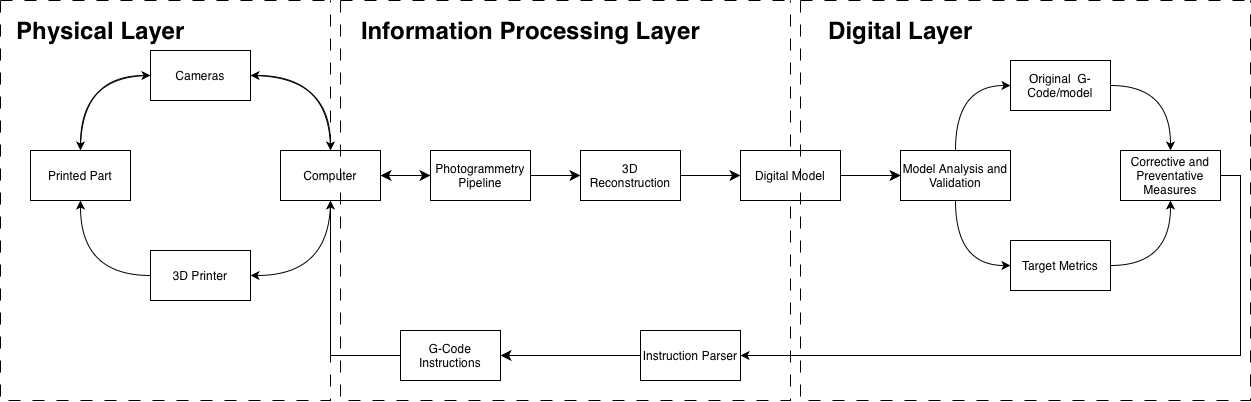

The diagram above was exported from draw.io. Its source (the exported page's mxGraphModel, read from the mxfile embedded in the PNG):
<mxGraphModel dx="1693" dy="931" grid="1" gridSize="10" guides="1" tooltips="1" connect="1" arrows="1" fold="1" page="1" pageScale="1" pageWidth="827" pageHeight="1169" math="0" shadow="0">
  <root>
    <mxCell id="0" />
    <mxCell id="1" parent="0" />
    <mxCell id="n0bNYiyUuXhmMlex2LGN-8" parent="1" style="swimlane;startSize=0;dashed=1;dashPattern=12 12;" value="" vertex="1">
      <mxGeometry height="400" width="330" x="50" y="140" as="geometry">
        <mxRectangle height="40" width="50" x="50" y="140" as="alternateBounds" />
      </mxGeometry>
    </mxCell>
    <mxCell id="E_guNOIzH5VJW8yyY1en-40" edge="1" parent="n0bNYiyUuXhmMlex2LGN-8" source="L8ccvD4zYHRD6zN4ceT9-1" style="edgeStyle=orthogonalEdgeStyle;curved=1;rounded=0;orthogonalLoop=1;jettySize=auto;html=1;exitX=0;exitY=0.5;exitDx=0;exitDy=0;entryX=0.5;entryY=1;entryDx=0;entryDy=0;elbow=vertical;" target="n0bNYiyUuXhmMlex2LGN-18">
      <mxGeometry relative="1" as="geometry" />
    </mxCell>
    <mxCell id="L8ccvD4zYHRD6zN4ceT9-1" parent="n0bNYiyUuXhmMlex2LGN-8" style="rounded=0;whiteSpace=wrap;html=1;" value="3D Printer" vertex="1">
      <mxGeometry height="50" width="100" x="150" y="250" as="geometry" />
    </mxCell>
    <mxCell id="E_guNOIzH5VJW8yyY1en-37" edge="1" parent="n0bNYiyUuXhmMlex2LGN-8" source="n0bNYiyUuXhmMlex2LGN-2" style="edgeStyle=orthogonalEdgeStyle;curved=1;rounded=0;orthogonalLoop=1;jettySize=auto;html=1;exitX=1;exitY=0.5;exitDx=0;exitDy=0;entryX=0.5;entryY=0;entryDx=0;entryDy=0;elbow=vertical;" target="n0bNYiyUuXhmMlex2LGN-10">
      <mxGeometry relative="1" as="geometry" />
    </mxCell>
    <mxCell id="E_guNOIzH5VJW8yyY1en-38" edge="1" parent="n0bNYiyUuXhmMlex2LGN-8" source="n0bNYiyUuXhmMlex2LGN-2" style="edgeStyle=orthogonalEdgeStyle;curved=1;rounded=0;orthogonalLoop=1;jettySize=auto;html=1;exitX=0;exitY=0.5;exitDx=0;exitDy=0;entryX=0.5;entryY=0;entryDx=0;entryDy=0;elbow=vertical;" target="n0bNYiyUuXhmMlex2LGN-18">
      <mxGeometry relative="1" as="geometry" />
    </mxCell>
    <mxCell id="n0bNYiyUuXhmMlex2LGN-2" parent="n0bNYiyUuXhmMlex2LGN-8" style="rounded=0;whiteSpace=wrap;html=1;" value="Cameras" vertex="1">
      <mxGeometry height="50" width="100" x="150" y="50" as="geometry" />
    </mxCell>
    <mxCell id="E_guNOIzH5VJW8yyY1en-41" edge="1" parent="n0bNYiyUuXhmMlex2LGN-8" source="n0bNYiyUuXhmMlex2LGN-10" style="edgeStyle=orthogonalEdgeStyle;curved=1;rounded=0;orthogonalLoop=1;jettySize=auto;html=1;exitX=0.5;exitY=1;exitDx=0;exitDy=0;entryX=1;entryY=0.5;entryDx=0;entryDy=0;elbow=vertical;" target="L8ccvD4zYHRD6zN4ceT9-1">
      <mxGeometry relative="1" as="geometry" />
    </mxCell>
    <mxCell id="E_guNOIzH5VJW8yyY1en-42" edge="1" parent="n0bNYiyUuXhmMlex2LGN-8" source="n0bNYiyUuXhmMlex2LGN-10" style="edgeStyle=orthogonalEdgeStyle;curved=1;rounded=0;orthogonalLoop=1;jettySize=auto;html=1;exitX=0.5;exitY=0;exitDx=0;exitDy=0;entryX=1;entryY=0.5;entryDx=0;entryDy=0;elbow=vertical;" target="n0bNYiyUuXhmMlex2LGN-2">
      <mxGeometry relative="1" as="geometry" />
    </mxCell>
    <mxCell id="n0bNYiyUuXhmMlex2LGN-10" parent="n0bNYiyUuXhmMlex2LGN-8" style="rounded=0;whiteSpace=wrap;html=1;" value="Computer" vertex="1">
      <mxGeometry height="50" width="100" x="280" y="150" as="geometry" />
    </mxCell>
    <mxCell id="E_guNOIzH5VJW8yyY1en-36" edge="1" parent="n0bNYiyUuXhmMlex2LGN-8" source="n0bNYiyUuXhmMlex2LGN-18" style="edgeStyle=orthogonalEdgeStyle;curved=1;rounded=0;orthogonalLoop=1;jettySize=auto;html=1;exitX=0.5;exitY=0;exitDx=0;exitDy=0;entryX=0;entryY=0.5;entryDx=0;entryDy=0;elbow=vertical;" target="n0bNYiyUuXhmMlex2LGN-2">
      <mxGeometry relative="1" as="geometry" />
    </mxCell>
    <mxCell id="n0bNYiyUuXhmMlex2LGN-18" parent="n0bNYiyUuXhmMlex2LGN-8" style="rounded=0;whiteSpace=wrap;html=1;" value="Printed Part" vertex="1">
      <mxGeometry height="50" width="100" x="30" y="150" as="geometry" />
    </mxCell>
    <mxCell id="E_guNOIzH5VJW8yyY1en-44" parent="n0bNYiyUuXhmMlex2LGN-8" style="text;strokeColor=none;fillColor=none;html=1;fontSize=24;fontStyle=1;verticalAlign=middle;align=center;" value="Physical Layer" vertex="1">
      <mxGeometry height="40" width="100" x="50" y="10" as="geometry" />
    </mxCell>
    <mxCell id="5wcKFBmpZgya-bmsrb8r-30" edge="1" parent="1" source="n0bNYiyUuXhmMlex2LGN-23" style="edgeStyle=none;curved=1;rounded=0;orthogonalLoop=1;jettySize=auto;html=1;exitX=0;exitY=0.5;exitDx=0;exitDy=0;entryX=1;entryY=0.5;entryDx=0;entryDy=0;fontSize=12;startSize=8;endSize=8;" target="n0bNYiyUuXhmMlex2LGN-10">
      <mxGeometry relative="1" as="geometry">
        <mxPoint x="530" y="315" as="sourcePoint" />
      </mxGeometry>
    </mxCell>
    <mxCell id="n0bNYiyUuXhmMlex2LGN-22" edge="1" parent="1" source="n0bNYiyUuXhmMlex2LGN-10" style="edgeStyle=none;curved=1;rounded=0;orthogonalLoop=1;jettySize=auto;html=1;exitX=1;exitY=0.5;exitDx=0;exitDy=0;fontSize=12;startSize=8;endSize=8;entryX=0;entryY=0.5;entryDx=0;entryDy=0;" target="n0bNYiyUuXhmMlex2LGN-23">
      <mxGeometry relative="1" as="geometry">
        <mxPoint x="530" y="315" as="targetPoint" />
      </mxGeometry>
    </mxCell>
    <mxCell id="5wcKFBmpZgya-bmsrb8r-31" edge="1" parent="1" source="n0bNYiyUuXhmMlex2LGN-23" style="edgeStyle=none;curved=1;rounded=0;orthogonalLoop=1;jettySize=auto;html=1;exitX=1;exitY=0.5;exitDx=0;exitDy=0;entryX=0;entryY=0.5;entryDx=0;entryDy=0;fontSize=12;startSize=8;endSize=8;" target="L8ccvD4zYHRD6zN4ceT9-2">
      <mxGeometry relative="1" as="geometry" />
    </mxCell>
    <mxCell id="E_guNOIzH5VJW8yyY1en-2" edge="1" parent="1" source="n0bNYiyUuXhmMlex2LGN-33" style="edgeStyle=orthogonalEdgeStyle;rounded=0;orthogonalLoop=1;jettySize=auto;html=1;exitX=1;exitY=0.5;exitDx=0;exitDy=0;entryX=0;entryY=0.5;entryDx=0;entryDy=0;" target="5wcKFBmpZgya-bmsrb8r-32">
      <mxGeometry relative="1" as="geometry" />
    </mxCell>
    <mxCell id="E_guNOIzH5VJW8yyY1en-49" edge="1" parent="1" source="5wcKFBmpZgya-bmsrb8r-20" style="edgeStyle=orthogonalEdgeStyle;rounded=0;orthogonalLoop=1;jettySize=auto;html=1;exitX=1;exitY=0.5;exitDx=0;exitDy=0;entryX=1;entryY=0.5;entryDx=0;entryDy=0;elbow=vertical;" target="5wcKFBmpZgya-bmsrb8r-26">
      <mxGeometry relative="1" as="geometry" />
    </mxCell>
    <mxCell id="5wcKFBmpZgya-bmsrb8r-20" parent="1" style="rounded=0;whiteSpace=wrap;html=1;" value="Corrective and Preventative Measures" vertex="1">
      <mxGeometry height="50" width="100" x="1170" y="290" as="geometry" />
    </mxCell>
    <mxCell id="E_guNOIzH5VJW8yyY1en-22" edge="1" parent="1" source="5wcKFBmpZgya-bmsrb8r-27" style="edgeStyle=orthogonalEdgeStyle;rounded=0;orthogonalLoop=1;jettySize=auto;html=1;exitX=0;exitY=0.5;exitDx=0;exitDy=0;entryX=0.5;entryY=1;entryDx=0;entryDy=0;" target="n0bNYiyUuXhmMlex2LGN-10">
      <mxGeometry relative="1" as="geometry" />
    </mxCell>
    <mxCell id="E_guNOIzH5VJW8yyY1en-1" edge="1" parent="1" style="edgeStyle=none;curved=1;rounded=0;orthogonalLoop=1;jettySize=auto;html=1;exitX=0;exitY=0.5;exitDx=0;exitDy=0;entryX=1;entryY=0.5;entryDx=0;entryDy=0;fontSize=12;startSize=8;endSize=8;" target="n0bNYiyUuXhmMlex2LGN-23" value="">
      <mxGeometry relative="1" as="geometry">
        <mxPoint x="530" y="315" as="sourcePoint" />
        <mxPoint x="410" y="315" as="targetPoint" />
      </mxGeometry>
    </mxCell>
    <mxCell id="n0bNYiyUuXhmMlex2LGN-23" parent="1" style="rounded=0;whiteSpace=wrap;html=1;" value="Photogrammetry Pipeline" vertex="1">
      <mxGeometry height="50" width="100" x="480" y="290" as="geometry" />
    </mxCell>
    <mxCell id="E_guNOIzH5VJW8yyY1en-3" parent="1" style="swimlane;startSize=0;dashed=1;dashPattern=12 12;" value="" vertex="1">
      <mxGeometry height="400" width="450" x="390" y="140" as="geometry">
        <mxRectangle height="40" width="50" x="390" y="140" as="alternateBounds" />
      </mxGeometry>
    </mxCell>
    <mxCell id="L8ccvD4zYHRD6zN4ceT9-2" parent="E_guNOIzH5VJW8yyY1en-3" style="rounded=0;whiteSpace=wrap;html=1;" value="3D Reconstruction" vertex="1">
      <mxGeometry height="50" width="100" x="240" y="150" as="geometry" />
    </mxCell>
    <mxCell id="5wcKFBmpZgya-bmsrb8r-4" edge="1" parent="E_guNOIzH5VJW8yyY1en-3" source="L8ccvD4zYHRD6zN4ceT9-2" style="edgeStyle=none;curved=1;rounded=0;orthogonalLoop=1;jettySize=auto;html=1;exitX=1;exitY=0.5;exitDx=0;exitDy=0;entryX=0;entryY=0.5;entryDx=0;entryDy=0;fontSize=12;startSize=8;endSize=8;" target="n0bNYiyUuXhmMlex2LGN-33">
      <mxGeometry relative="1" as="geometry" />
    </mxCell>
    <mxCell id="E_guNOIzH5VJW8yyY1en-45" parent="E_guNOIzH5VJW8yyY1en-3" style="text;strokeColor=none;fillColor=none;html=1;fontSize=24;fontStyle=1;verticalAlign=middle;align=center;" value="Information Processing Layer" vertex="1">
      <mxGeometry height="40" width="100" x="140" y="10" as="geometry" />
    </mxCell>
    <mxCell id="n0bNYiyUuXhmMlex2LGN-33" parent="E_guNOIzH5VJW8yyY1en-3" style="rounded=0;whiteSpace=wrap;html=1;" value="Digital Model" vertex="1">
      <mxGeometry height="50" width="100" x="400" y="150" as="geometry" />
    </mxCell>
    <mxCell id="5wcKFBmpZgya-bmsrb8r-27" parent="E_guNOIzH5VJW8yyY1en-3" style="rounded=0;whiteSpace=wrap;html=1;" value="G-Code Instructions" vertex="1">
      <mxGeometry height="50" width="100" x="60" y="330" as="geometry" />
    </mxCell>
    <mxCell id="5wcKFBmpZgya-bmsrb8r-26" parent="E_guNOIzH5VJW8yyY1en-3" style="rounded=0;whiteSpace=wrap;html=1;" value="Instruction Parser" vertex="1">
      <mxGeometry height="50" width="100" x="300" y="330" as="geometry" />
    </mxCell>
    <mxCell id="5wcKFBmpZgya-bmsrb8r-28" edge="1" parent="E_guNOIzH5VJW8yyY1en-3" source="5wcKFBmpZgya-bmsrb8r-26" style="edgeStyle=none;curved=1;rounded=0;orthogonalLoop=1;jettySize=auto;html=1;exitX=0;exitY=0.5;exitDx=0;exitDy=0;entryX=1;entryY=0.5;entryDx=0;entryDy=0;fontSize=12;startSize=8;endSize=8;" target="5wcKFBmpZgya-bmsrb8r-27">
      <mxGeometry relative="1" as="geometry" />
    </mxCell>
    <mxCell id="E_guNOIzH5VJW8yyY1en-13" edge="1" parent="1" source="n0bNYiyUuXhmMlex2LGN-33" style="edgeStyle=none;curved=1;rounded=0;orthogonalLoop=1;jettySize=auto;html=1;exitX=1;exitY=0.5;exitDx=0;exitDy=0;fontSize=12;startSize=8;endSize=8;" target="5wcKFBmpZgya-bmsrb8r-32" value="">
      <mxGeometry relative="1" as="geometry">
        <mxPoint x="890" y="315" as="sourcePoint" />
        <mxPoint x="1090" y="315" as="targetPoint" />
      </mxGeometry>
    </mxCell>
    <mxCell id="E_guNOIzH5VJW8yyY1en-31" edge="1" parent="1" source="5wcKFBmpZgya-bmsrb8r-32" style="edgeStyle=orthogonalEdgeStyle;curved=1;rounded=0;orthogonalLoop=1;jettySize=auto;html=1;exitX=0.5;exitY=0;exitDx=0;exitDy=0;elbow=vertical;entryX=0;entryY=0.5;entryDx=0;entryDy=0;" target="5wcKFBmpZgya-bmsrb8r-16">
      <mxGeometry relative="1" as="geometry" />
    </mxCell>
    <mxCell id="E_guNOIzH5VJW8yyY1en-34" edge="1" parent="1" source="5wcKFBmpZgya-bmsrb8r-32" style="edgeStyle=orthogonalEdgeStyle;curved=1;rounded=0;orthogonalLoop=1;jettySize=auto;html=1;exitX=0.5;exitY=1;exitDx=0;exitDy=0;entryX=0;entryY=0.5;entryDx=0;entryDy=0;elbow=vertical;" target="5wcKFBmpZgya-bmsrb8r-15">
      <mxGeometry relative="1" as="geometry" />
    </mxCell>
    <mxCell id="5wcKFBmpZgya-bmsrb8r-32" parent="1" style="rounded=0;whiteSpace=wrap;html=1;" value="Model Analysis and Validation" vertex="1">
      <mxGeometry height="50" width="110" x="950" y="290" as="geometry" />
    </mxCell>
    <mxCell id="E_guNOIzH5VJW8yyY1en-23" parent="1" style="swimlane;startSize=0;dashed=1;dashPattern=12 12;" value="" vertex="1">
      <mxGeometry height="400" width="450" x="850" y="140" as="geometry">
        <mxRectangle height="40" width="50" x="850" y="140" as="alternateBounds" />
      </mxGeometry>
    </mxCell>
    <mxCell id="5wcKFBmpZgya-bmsrb8r-16" parent="E_guNOIzH5VJW8yyY1en-23" style="rounded=0;whiteSpace=wrap;html=1;" value="Original &amp;nbsp;G-Code/model" vertex="1">
      <mxGeometry height="50" width="100" x="210" y="60" as="geometry" />
    </mxCell>
    <mxCell id="5wcKFBmpZgya-bmsrb8r-15" parent="E_guNOIzH5VJW8yyY1en-23" style="rounded=0;whiteSpace=wrap;html=1;" value="Target Metrics" vertex="1">
      <mxGeometry height="50" width="100" x="210" y="240" as="geometry" />
    </mxCell>
    <mxCell id="E_guNOIzH5VJW8yyY1en-46" parent="E_guNOIzH5VJW8yyY1en-23" style="text;strokeColor=none;fillColor=none;html=1;fontSize=24;fontStyle=1;verticalAlign=middle;align=center;" value="Digital Layer" vertex="1">
      <mxGeometry height="40" width="100" x="50" y="10" as="geometry" />
    </mxCell>
    <mxCell id="E_guNOIzH5VJW8yyY1en-32" edge="1" parent="1" source="5wcKFBmpZgya-bmsrb8r-16" style="edgeStyle=orthogonalEdgeStyle;curved=1;rounded=0;orthogonalLoop=1;jettySize=auto;html=1;exitX=1;exitY=0.5;exitDx=0;exitDy=0;entryX=0.5;entryY=0;entryDx=0;entryDy=0;elbow=vertical;" target="5wcKFBmpZgya-bmsrb8r-20">
      <mxGeometry relative="1" as="geometry" />
    </mxCell>
    <mxCell id="E_guNOIzH5VJW8yyY1en-33" edge="1" parent="1" source="5wcKFBmpZgya-bmsrb8r-15" style="edgeStyle=orthogonalEdgeStyle;curved=1;rounded=0;orthogonalLoop=1;jettySize=auto;html=1;exitX=1;exitY=0.5;exitDx=0;exitDy=0;entryX=0.5;entryY=1;entryDx=0;entryDy=0;elbow=vertical;" target="5wcKFBmpZgya-bmsrb8r-20">
      <mxGeometry relative="1" as="geometry" />
    </mxCell>
  </root>
</mxGraphModel>